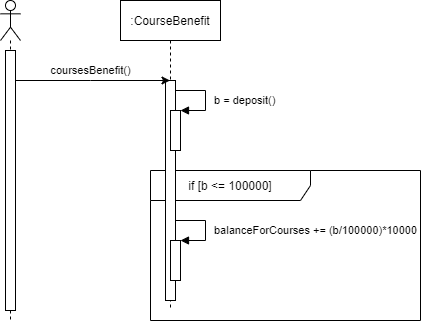

The diagram above was exported from draw.io. Its source (the exported page's mxGraphModel, read from the mxfile embedded in the PNG):
<mxGraphModel dx="1422" dy="705" grid="1" gridSize="10" guides="1" tooltips="1" connect="1" arrows="1" fold="1" page="1" pageScale="1" pageWidth="827" pageHeight="1169" math="0" shadow="0">
  <root>
    <mxCell id="0" />
    <mxCell id="1" parent="0" />
    <mxCell id="CRpUrQLW4OPy21B8L_YI-6" value="if [b &amp;lt;= 100000]" style="shape=umlFrame;whiteSpace=wrap;html=1;width=160;height=30;" parent="1" vertex="1">
      <mxGeometry x="200" y="210" width="270" height="150" as="geometry" />
    </mxCell>
    <mxCell id="CRpUrQLW4OPy21B8L_YI-1" value="" style="shape=umlLifeline;participant=umlActor;perimeter=lifelinePerimeter;whiteSpace=wrap;html=1;container=1;collapsible=0;recursiveResize=0;verticalAlign=top;spacingTop=36;outlineConnect=0;" parent="1" vertex="1">
      <mxGeometry x="50" y="40" width="20" height="320" as="geometry" />
    </mxCell>
    <mxCell id="CRpUrQLW4OPy21B8L_YI-2" value="" style="html=1;points=[];perimeter=orthogonalPerimeter;" parent="CRpUrQLW4OPy21B8L_YI-1" vertex="1">
      <mxGeometry x="5" y="50" width="10" height="260" as="geometry" />
    </mxCell>
    <mxCell id="CRpUrQLW4OPy21B8L_YI-3" value=":CourseBenefit" style="shape=umlLifeline;perimeter=lifelinePerimeter;whiteSpace=wrap;html=1;container=1;collapsible=0;recursiveResize=0;outlineConnect=0;" parent="1" vertex="1">
      <mxGeometry x="170" y="40" width="100" height="310" as="geometry" />
    </mxCell>
    <mxCell id="CRpUrQLW4OPy21B8L_YI-4" value="" style="html=1;points=[];perimeter=orthogonalPerimeter;" parent="CRpUrQLW4OPy21B8L_YI-3" vertex="1">
      <mxGeometry x="45" y="80" width="10" height="220" as="geometry" />
    </mxCell>
    <mxCell id="CRpUrQLW4OPy21B8L_YI-7" value="" style="html=1;points=[];perimeter=orthogonalPerimeter;" parent="CRpUrQLW4OPy21B8L_YI-3" vertex="1">
      <mxGeometry x="50" y="110" width="10" height="40" as="geometry" />
    </mxCell>
    <mxCell id="CRpUrQLW4OPy21B8L_YI-8" value="b = deposit()" style="edgeStyle=orthogonalEdgeStyle;html=1;align=left;spacingLeft=2;endArrow=block;rounded=0;entryX=1;entryY=0;" parent="CRpUrQLW4OPy21B8L_YI-3" target="CRpUrQLW4OPy21B8L_YI-7" edge="1">
      <mxGeometry x="0.2632" y="5" relative="1" as="geometry">
        <mxPoint x="55" y="110" as="sourcePoint" />
        <Array as="points">
          <mxPoint x="55" y="90" />
          <mxPoint x="85" y="90" />
          <mxPoint x="85" y="110" />
          <mxPoint x="60" y="110" />
        </Array>
        <mxPoint as="offset" />
      </mxGeometry>
    </mxCell>
    <mxCell id="CRpUrQLW4OPy21B8L_YI-9" value="" style="html=1;points=[];perimeter=orthogonalPerimeter;" parent="CRpUrQLW4OPy21B8L_YI-3" vertex="1">
      <mxGeometry x="50" y="240" width="10" height="40" as="geometry" />
    </mxCell>
    <mxCell id="CRpUrQLW4OPy21B8L_YI-10" value="balanceForCourses += (b/100000)*10000" style="edgeStyle=orthogonalEdgeStyle;html=1;align=left;spacingLeft=2;endArrow=block;rounded=0;entryX=1;entryY=0;" parent="CRpUrQLW4OPy21B8L_YI-3" target="CRpUrQLW4OPy21B8L_YI-9" edge="1">
      <mxGeometry x="0.2632" y="5" relative="1" as="geometry">
        <mxPoint x="55" y="240" as="sourcePoint" />
        <Array as="points">
          <mxPoint x="55" y="220" />
          <mxPoint x="85" y="220" />
          <mxPoint x="85" y="240" />
          <mxPoint x="60" y="240" />
        </Array>
        <mxPoint as="offset" />
      </mxGeometry>
    </mxCell>
    <mxCell id="CRpUrQLW4OPy21B8L_YI-5" value="coursesBenefit()" style="edgeStyle=orthogonalEdgeStyle;rounded=0;orthogonalLoop=1;jettySize=auto;html=1;" parent="1" source="CRpUrQLW4OPy21B8L_YI-2" target="CRpUrQLW4OPy21B8L_YI-3" edge="1">
      <mxGeometry x="-0.0291" y="10" relative="1" as="geometry">
        <Array as="points">
          <mxPoint x="140" y="120" />
          <mxPoint x="140" y="120" />
        </Array>
        <mxPoint as="offset" />
      </mxGeometry>
    </mxCell>
  </root>
</mxGraphModel>